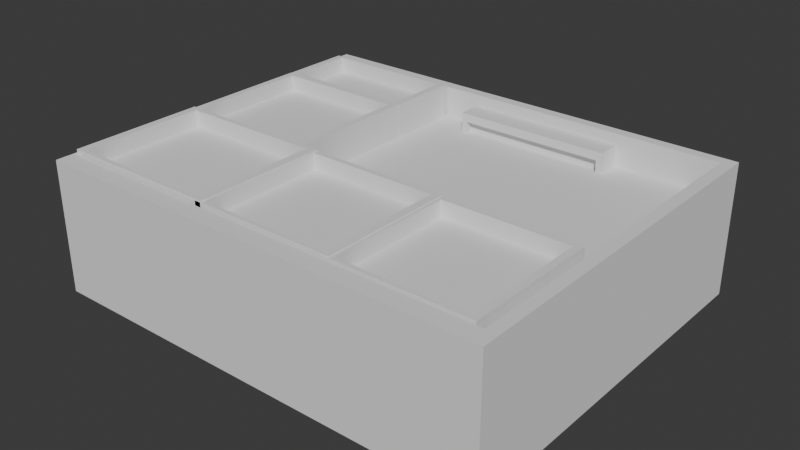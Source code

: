 # Source: house.blend  (saved by Blender 5.3.31; exported with 4.5.12 LTS)
import bpy
from mathutils import Matrix  # noqa: F401  (used for matrix-valued properties, if any)

bpy.ops.wm.read_factory_settings(use_empty=True)
scene = bpy.context.scene
scene.name = 'Scene'

# ---- collections
col_collection = bpy.data.collections.new('Collection'); scene.collection.children.link(col_collection)
col_boolean_cutters = bpy.data.collections.new('boolean_cutters'); scene.collection.children.link(col_boolean_cutters)
col_boolean_cutters.hide_render = True

# ---- world
world_world = bpy.data.worlds.new('World'); scene.world = world_world
world_world.use_nodes = True; world_world.node_tree.nodes.clear()
_N = world_world.node_tree.nodes; _L = world_world.node_tree.links
n0 = _N.new('ShaderNodeOutputWorld'); n0.name = 'World Output'; n0.location = (200, 100)
n1 = _N.new('ShaderNodeBackground'); n1.name = 'Background'; n1.location = (-200, 100)
n1.inputs[0].default_value = (0.05088, 0.05088, 0.05088, 1.0)
_L.new(n1.outputs[0], n0.inputs[0])
n0.is_active_output = True
world_world.color = (0.05088, 0.05088, 0.05088)
world_world.sun_shadow_jitter_overblur = 0.0

# ---- meshes
me_cube_002 = bpy.data.meshes.new('Cube.002')
me_cube_002.from_pydata([(-1.0, -1.0, -1.0), (-1.0, -1.0, 1.0), (-1.0, 6.586, -1.0), (-1.0, 6.586, 1.0), (1.0, -1.0, -1.0), (1.0, -1.0, 1.0), (1.0, 6.586, -1.0), (1.0, 6.586, 1.0)], [], [(0, 1, 3, 2), (2, 3, 7, 6), (6, 7, 5, 4), (4, 5, 1, 0), (2, 6, 4, 0), (7, 3, 1, 5)])
_uv = me_cube_002.uv_layers.new(name='UVMap')
_uv.uv.foreach_set('vector', [0.375, 0.0, 0.625, 0.0, 0.625, 0.25, 0.375, 0.25, 0.375, 0.25, 0.625, 0.25, 0.625, 0.5, 0.375, 0.5, 0.375, 0.5, 0.625, 0.5, 0.625, 0.75, 0.375, 0.75, 0.375, 0.75, 0.625, 0.75, 0.625, 1.0, 0.375, 1.0, 0.125, 0.5, 0.375, 0.5, 0.375, 0.75, 0.125, 0.75, 0.625, 0.5, 0.875, 0.5, 0.875, 0.75, 0.625, 0.75])
me_cube_002.update()
me_cube_003 = bpy.data.meshes.new('Cube.003')
me_cube_003.from_pydata([(-1.0, -1.0, -1.0), (-1.0, -1.0, 1.0), (-1.0, 6.586, -1.0), (-1.0, 6.586, 1.0), (1.0, -1.0, -1.0), (1.0, -1.0, 1.0), (1.0, 6.586, -1.0), (1.0, 6.586, 1.0)], [], [(0, 1, 3, 2), (2, 3, 7, 6), (6, 7, 5, 4), (4, 5, 1, 0), (2, 6, 4, 0), (7, 3, 1, 5)])
_uv = me_cube_003.uv_layers.new(name='UVMap')
_uv.uv.foreach_set('vector', [0.375, 0.0, 0.625, 0.0, 0.625, 0.25, 0.375, 0.25, 0.375, 0.25, 0.625, 0.25, 0.625, 0.5, 0.375, 0.5, 0.375, 0.5, 0.625, 0.5, 0.625, 0.75, 0.375, 0.75, 0.375, 0.75, 0.625, 0.75, 0.625, 1.0, 0.375, 1.0, 0.125, 0.5, 0.375, 0.5, 0.375, 0.75, 0.125, 0.75, 0.625, 0.5, 0.875, 0.5, 0.875, 0.75, 0.625, 0.75])
me_cube_003.update()
me_cube_001 = bpy.data.meshes.new('Cube.001')
me_cube_001.from_pydata([(-1.0, -1.0, -1.0), (-1.0, -1.0, 1.0), (-1.0, 6.586, -1.0), (-1.0, 6.586, 1.0), (1.0, -1.0, -1.0), (1.0, -1.0, 1.0), (1.0, 6.586, -1.0), (1.0, 6.586, 1.0)], [], [(0, 1, 3, 2), (2, 3, 7, 6), (6, 7, 5, 4), (4, 5, 1, 0), (2, 6, 4, 0), (7, 3, 1, 5)])
_uv = me_cube_001.uv_layers.new(name='UVMap')
_uv.uv.foreach_set('vector', [0.375, 0.0, 0.625, 0.0, 0.625, 0.25, 0.375, 0.25, 0.375, 0.25, 0.625, 0.25, 0.625, 0.5, 0.375, 0.5, 0.375, 0.5, 0.625, 0.5, 0.625, 0.75, 0.375, 0.75, 0.375, 0.75, 0.625, 0.75, 0.625, 1.0, 0.375, 1.0, 0.125, 0.5, 0.375, 0.5, 0.375, 0.75, 0.125, 0.75, 0.625, 0.5, 0.875, 0.5, 0.875, 0.75, 0.625, 0.75])
me_cube_001.update()
me_cube_004 = bpy.data.meshes.new('Cube.004')
me_cube_004.from_pydata([(-1.0, -1.0, -1.0), (-1.0, -1.0, 1.0), (-1.0, 6.586, -1.0), (-1.0, 6.586, 1.0), (1.0, -1.0, -1.0), (1.0, -1.0, 1.0), (1.0, 6.586, -1.0), (1.0, 6.586, 1.0)], [], [(0, 1, 3, 2), (2, 3, 7, 6), (6, 7, 5, 4), (4, 5, 1, 0), (2, 6, 4, 0), (7, 3, 1, 5)])
_uv = me_cube_004.uv_layers.new(name='UVMap')
_uv.uv.foreach_set('vector', [0.375, 0.0, 0.625, 0.0, 0.625, 0.25, 0.375, 0.25, 0.375, 0.25, 0.625, 0.25, 0.625, 0.5, 0.375, 0.5, 0.375, 0.5, 0.625, 0.5, 0.625, 0.75, 0.375, 0.75, 0.375, 0.75, 0.625, 0.75, 0.625, 1.0, 0.375, 1.0, 0.125, 0.5, 0.375, 0.5, 0.375, 0.75, 0.125, 0.75, 0.625, 0.5, 0.875, 0.5, 0.875, 0.75, 0.625, 0.75])
me_cube_004.update()
me_cube_006 = bpy.data.meshes.new('Cube.006')
me_cube_006.from_pydata([(-3.176, -1.0, -1.0), (-3.176, -1.0, 1.0), (-3.176, 1.0, -1.0), (-3.176, 1.0, 1.0), (1.0, -1.0, -1.0), (1.0, -1.0, 1.0), (1.0, 1.0, -1.0), (1.0, 1.0, 1.0)], [], [(0, 1, 3, 2), (2, 3, 7, 6), (6, 7, 5, 4), (4, 5, 1, 0), (2, 6, 4, 0), (7, 3, 1, 5)])
_uv = me_cube_006.uv_layers.new(name='UVMap')
_uv.uv.foreach_set('vector', [0.375, 0.0, 0.625, 0.0, 0.625, 0.25, 0.375, 0.25, 0.375, 0.25, 0.625, 0.25, 0.625, 0.5, 0.375, 0.5, 0.375, 0.5, 0.625, 0.5, 0.625, 0.75, 0.375, 0.75, 0.375, 0.75, 0.625, 0.75, 0.625, 1.0, 0.375, 1.0, 0.125, 0.5, 0.375, 0.5, 0.375, 0.75, 0.125, 0.75, 0.625, 0.5, 0.875, 0.5, 0.875, 0.75, 0.625, 0.75])
me_cube_006.update()
me_cube_007 = bpy.data.meshes.new('Cube.007')
me_cube_007.from_pydata([(-1.0, -1.0, -1.0), (-1.0, -1.0, 1.0), (-1.0, 6.586, -1.0), (-1.0, 6.586, 1.0), (1.0, -1.0, -1.0), (1.0, -1.0, 1.0), (1.0, 6.586, -1.0), (1.0, 6.586, 1.0)], [], [(0, 1, 3, 2), (2, 3, 7, 6), (6, 7, 5, 4), (4, 5, 1, 0), (2, 6, 4, 0), (7, 3, 1, 5)])
_uv = me_cube_007.uv_layers.new(name='UVMap')
_uv.uv.foreach_set('vector', [0.375, 0.0, 0.625, 0.0, 0.625, 0.25, 0.375, 0.25, 0.375, 0.25, 0.625, 0.25, 0.625, 0.5, 0.375, 0.5, 0.375, 0.5, 0.625, 0.5, 0.625, 0.75, 0.375, 0.75, 0.375, 0.75, 0.625, 0.75, 0.625, 1.0, 0.375, 1.0, 0.125, 0.5, 0.375, 0.5, 0.375, 0.75, 0.125, 0.75, 0.625, 0.5, 0.875, 0.5, 0.875, 0.75, 0.625, 0.75])
me_cube_007.update()
me_cube_008 = bpy.data.meshes.new('Cube.008')
me_cube_008.from_pydata([(-1.0, -1.0, -1.0), (-1.0, -1.0, 1.0), (-1.0, 6.586, -1.0), (-1.0, 6.586, 1.0), (1.0, -1.0, -1.0), (1.0, -1.0, 1.0), (1.0, 6.586, -1.0), (1.0, 6.586, 1.0)], [], [(0, 1, 3, 2), (2, 3, 7, 6), (6, 7, 5, 4), (4, 5, 1, 0), (2, 6, 4, 0), (7, 3, 1, 5)])
_uv = me_cube_008.uv_layers.new(name='UVMap')
_uv.uv.foreach_set('vector', [0.375, 0.0, 0.625, 0.0, 0.625, 0.25, 0.375, 0.25, 0.375, 0.25, 0.625, 0.25, 0.625, 0.5, 0.375, 0.5, 0.375, 0.5, 0.625, 0.5, 0.625, 0.75, 0.375, 0.75, 0.375, 0.75, 0.625, 0.75, 0.625, 1.0, 0.375, 1.0, 0.125, 0.5, 0.375, 0.5, 0.375, 0.75, 0.125, 0.75, 0.625, 0.5, 0.875, 0.5, 0.875, 0.75, 0.625, 0.75])
me_cube_008.update()
me_cube = bpy.data.meshes.new('Cube')
me_cube.from_pydata([(-0.9632, -0.9665, 0.5144), (-0.9632, 0.9415, 0.5144), (0.9481, -0.9665, 0.5144), (0.9481, 0.9415, 0.5144), (-1.0, -1.066, -1.0), (-1.0, -1.066, 1.0), (-1.0, 1.0, -1.0), (-1.0, 1.0, 1.0), (1.0, -1.066, -1.0), (1.0, -1.066, 1.0), (1.0, 1.0, -1.0), (1.0, 1.0, 1.0), (-0.9632, 0.9415, 1.0), (0.9481, 0.9415, 1.0), (0.9481, -0.9665, 1.0), (-0.9632, -0.9665, 1.0)], [], [(0, 1, 12, 15), (1, 3, 13, 12), (3, 2, 14, 13), (2, 0, 15, 14), (1, 0, 2, 3), (4, 5, 7, 6), (6, 7, 11, 10), (10, 11, 9, 8), (8, 9, 5, 4), (6, 10, 8, 4), (11, 13, 14, 15, 5, 9), (5, 15, 12, 13, 11, 7)])
_uv = me_cube.uv_layers.new(name='UVMap')
_uv.uv.foreach_set('vector', [0.375, 0.0, 0.375, 0.25, 0.4357, 0.25, 0.4357, 0.0, 0.375, 0.25, 0.375, 0.5, 0.4357, 0.5, 0.4357, 0.25, 0.375, 0.5, 0.375, 0.75, 0.4357, 0.75, 0.4357, 0.5, 0.375, 0.75, 0.375, 1.0, 0.4357, 1.0, 0.4357, 0.75, 0.125, 0.5, 0.125, 0.75, 0.375, 0.75, 0.375, 0.5, 0.375, 0.0, 0.625, 0.0, 0.625, 0.25, 0.375, 0.25, 0.375, 0.25, 0.625, 0.25, 0.625, 0.5, 0.375, 0.5, 0.375, 0.5, 0.625, 0.5, 0.625, 0.75, 0.375, 0.75, 0.375, 0.75, 0.625, 0.75, 0.625, 1.0, 0.375, 1.0, 0.125, 0.5, 0.375, 0.5, 0.375, 0.75, 0.125, 0.75, 0.625, 0.5, 0.6315, 0.5071, 0.6315, 0.738, 0.8704, 0.738, 0.875, 0.75, 0.625, 0.75, 0.875, 0.75, 0.8704, 0.738, 0.8704, 0.5071, 0.6315, 0.5071, 0.625, 0.5, 0.875, 0.5])
me_cube.update()
me_cube_009 = bpy.data.meshes.new('Cube.009')
me_cube_009.from_pydata([(-1.0, -1.0, -1.0), (-1.0, -1.0, 1.0), (-1.0, 6.586, -1.0), (-1.0, 6.586, 1.0), (1.0, -1.0, -1.0), (1.0, -1.0, 1.0), (1.0, 6.586, -1.0), (1.0, 6.586, 1.0)], [], [(0, 1, 3, 2), (2, 3, 7, 6), (6, 7, 5, 4), (4, 5, 1, 0), (2, 6, 4, 0), (7, 3, 1, 5)])
_uv = me_cube_009.uv_layers.new(name='UVMap')
_uv.uv.foreach_set('vector', [0.375, 0.0, 0.625, 0.0, 0.625, 0.25, 0.375, 0.25, 0.375, 0.25, 0.625, 0.25, 0.625, 0.5, 0.375, 0.5, 0.375, 0.5, 0.625, 0.5, 0.625, 0.75, 0.375, 0.75, 0.375, 0.75, 0.625, 0.75, 0.625, 1.0, 0.375, 1.0, 0.125, 0.5, 0.375, 0.5, 0.375, 0.75, 0.125, 0.75, 0.625, 0.5, 0.875, 0.5, 0.875, 0.75, 0.625, 0.75])
me_cube_009.update()
me_cube_010 = bpy.data.meshes.new('Cube.010')
me_cube_010.from_pydata([(-1.0, -1.0, -1.0), (-1.0, -1.0, 1.0), (-1.0, 6.586, -1.0), (-1.0, 6.586, 1.0), (1.0, -1.0, -1.0), (1.0, -1.0, 1.0), (1.0, 6.586, -1.0), (1.0, 6.586, 1.0)], [], [(0, 1, 3, 2), (2, 3, 7, 6), (6, 7, 5, 4), (4, 5, 1, 0), (2, 6, 4, 0), (7, 3, 1, 5)])
_uv = me_cube_010.uv_layers.new(name='UVMap')
_uv.uv.foreach_set('vector', [0.375, 0.0, 0.625, 0.0, 0.625, 0.25, 0.375, 0.25, 0.375, 0.25, 0.625, 0.25, 0.625, 0.5, 0.375, 0.5, 0.375, 0.5, 0.625, 0.5, 0.625, 0.75, 0.375, 0.75, 0.375, 0.75, 0.625, 0.75, 0.625, 1.0, 0.375, 1.0, 0.125, 0.5, 0.375, 0.5, 0.375, 0.75, 0.125, 0.75, 0.625, 0.5, 0.875, 0.5, 0.875, 0.75, 0.625, 0.75])
me_cube_010.update()
me_cube_011 = bpy.data.meshes.new('Cube.011')
me_cube_011.from_pydata([(-1.0, -1.0, -1.0), (-1.0, -1.0, 1.0), (-1.0, 6.586, -1.0), (-1.0, 6.586, 1.0), (1.0, -1.0, -1.0), (1.0, -1.0, 1.0), (1.0, 6.586, -1.0), (1.0, 6.586, 1.0)], [], [(0, 1, 3, 2), (2, 3, 7, 6), (6, 7, 5, 4), (4, 5, 1, 0), (2, 6, 4, 0), (7, 3, 1, 5)])
_uv = me_cube_011.uv_layers.new(name='UVMap')
_uv.uv.foreach_set('vector', [0.375, 0.0, 0.625, 0.0, 0.625, 0.25, 0.375, 0.25, 0.375, 0.25, 0.625, 0.25, 0.625, 0.5, 0.375, 0.5, 0.375, 0.5, 0.625, 0.5, 0.625, 0.75, 0.375, 0.75, 0.375, 0.75, 0.625, 0.75, 0.625, 1.0, 0.375, 1.0, 0.125, 0.5, 0.375, 0.5, 0.375, 0.75, 0.125, 0.75, 0.625, 0.5, 0.875, 0.5, 0.875, 0.75, 0.625, 0.75])
me_cube_011.update()
me_cube_012 = bpy.data.meshes.new('Cube.012')
me_cube_012.from_pydata([(-1.0, -1.0, -1.0), (-1.0, -1.0, 1.0), (-1.0, 6.586, -1.0), (-1.0, 6.586, 1.0), (1.0, -1.0, -1.0), (1.0, -1.0, 1.0), (1.0, 6.586, -1.0), (1.0, 6.586, 1.0)], [], [(0, 1, 3, 2), (2, 3, 7, 6), (6, 7, 5, 4), (4, 5, 1, 0), (2, 6, 4, 0), (7, 3, 1, 5)])
_uv = me_cube_012.uv_layers.new(name='UVMap')
_uv.uv.foreach_set('vector', [0.375, 0.0, 0.625, 0.0, 0.625, 0.25, 0.375, 0.25, 0.375, 0.25, 0.625, 0.25, 0.625, 0.5, 0.375, 0.5, 0.375, 0.5, 0.625, 0.5, 0.625, 0.75, 0.375, 0.75, 0.375, 0.75, 0.625, 0.75, 0.625, 1.0, 0.375, 1.0, 0.125, 0.5, 0.375, 0.5, 0.375, 0.75, 0.125, 0.75, 0.625, 0.5, 0.875, 0.5, 0.875, 0.75, 0.625, 0.75])
me_cube_012.update()
me_cube_013 = bpy.data.meshes.new('Cube.013')
me_cube_013.from_pydata([(-1.0, -1.0, -1.0), (-1.0, -1.0, 1.0), (-1.0, 1.0, -1.0), (-1.0, 1.0, 1.0), (1.0, -1.0, -1.0), (1.0, -1.0, 1.0), (1.0, 1.0, -1.0), (1.0, 1.0, 1.0)], [], [(0, 1, 3, 2), (2, 3, 7, 6), (6, 7, 5, 4), (4, 5, 1, 0), (2, 6, 4, 0), (7, 3, 1, 5)])
_uv = me_cube_013.uv_layers.new(name='UVMap')
_uv.uv.foreach_set('vector', [0.375, 0.0, 0.625, 0.0, 0.625, 0.25, 0.375, 0.25, 0.375, 0.25, 0.625, 0.25, 0.625, 0.5, 0.375, 0.5, 0.375, 0.5, 0.625, 0.5, 0.625, 0.75, 0.375, 0.75, 0.375, 0.75, 0.625, 0.75, 0.625, 1.0, 0.375, 1.0, 0.125, 0.5, 0.375, 0.5, 0.375, 0.75, 0.125, 0.75, 0.625, 0.5, 0.875, 0.5, 0.875, 0.75, 0.625, 0.75])
me_cube_013.update()
me_cube_014 = bpy.data.meshes.new('Cube.014')
me_cube_014.from_pydata([(-1.0, -1.0, -1.0), (-1.0, -1.0, 1.0), (-1.0, 1.0, -1.0), (-1.0, 1.0, 1.0), (1.0, -1.0, -1.0), (1.0, -1.0, 1.0), (1.0, 1.0, -1.0), (1.0, 1.0, 1.0)], [], [(0, 1, 3, 2), (2, 3, 7, 6), (6, 7, 5, 4), (4, 5, 1, 0), (2, 6, 4, 0), (7, 3, 1, 5)])
_uv = me_cube_014.uv_layers.new(name='UVMap')
_uv.uv.foreach_set('vector', [0.375, 0.0, 0.625, 0.0, 0.625, 0.25, 0.375, 0.25, 0.375, 0.25, 0.625, 0.25, 0.625, 0.5, 0.375, 0.5, 0.375, 0.5, 0.625, 0.5, 0.625, 0.75, 0.375, 0.75, 0.375, 0.75, 0.625, 0.75, 0.625, 1.0, 0.375, 1.0, 0.125, 0.5, 0.375, 0.5, 0.375, 0.75, 0.125, 0.75, 0.625, 0.5, 0.875, 0.5, 0.875, 0.75, 0.625, 0.75])
me_cube_014.update()

# ---- objects
ob_cube_002 = bpy.data.objects.new('Cube.002', me_cube_002)
ob_cube_003 = bpy.data.objects.new('Cube.003', me_cube_003)
ob_cube_001 = bpy.data.objects.new('Cube.001', me_cube_001)
ob_cube_004 = bpy.data.objects.new('Cube.004', me_cube_004)
ob_cube_006 = bpy.data.objects.new('Cube.006', me_cube_006)
ob_cube_007 = bpy.data.objects.new('Cube.007', me_cube_007)
ob_cube_008 = bpy.data.objects.new('Cube.008', me_cube_008)
ob_cube = bpy.data.objects.new('Cube', me_cube)
ob_cube_009 = bpy.data.objects.new('Cube.009', me_cube_009)
ob_cube_010 = bpy.data.objects.new('Cube.010', me_cube_010)
ob_cube_011 = bpy.data.objects.new('Cube.011', me_cube_011)
ob_cube_012 = bpy.data.objects.new('Cube.012', me_cube_012)
ob_cube_005 = bpy.data.objects.new('Cube.005', me_cube_013)
ob_cube_013 = bpy.data.objects.new('Cube.013', me_cube_014)

# ---- transforms, parenting, visibility, modifiers, constraints
ob_cube_002.location = (1.198, -39.65, 1.54)
ob_cube_002.scale = (28.91, 7.479, 15.62)
_m = ob_cube_002.modifiers.new('boolean_Cube.003', 'BOOLEAN')
_m.object = ob_cube_003
_m.solver = 'FAST'
ob_cube_003.parent = ob_cube_002
ob_cube_003.matrix_parent_inverse = Matrix(((0.04495, -0.0, 0.0, -0.989), (-0.0, 0.1337, -0.0, 5.502), (0.0, -0.0, 1.0, -1.54), (-0.0, 0.0, -0.0, 1.0)))
ob_cube_003.location = (22.0, -39.9, 3.121)
ob_cube_003.scale = (20.0, 6.949, 1.0)
ob_cube_003.hide_render = True
ob_cube_003.hide_probe_volume = True
ob_cube_003.hide_probe_sphere = True
ob_cube_003.hide_probe_plane = True
ob_cube_003.visible_camera = False
ob_cube_003.visible_diffuse = False
ob_cube_003.visible_glossy = False
ob_cube_003.visible_transmission = False
ob_cube_003.visible_volume_scatter = False
ob_cube_003.visible_shadow = False
ob_cube_003.display_type = 'BOUNDS'
ob_cube_003.lineart.usage = 'EXCLUDE'
ob_cube_001.parent = ob_cube_004
ob_cube_001.matrix_parent_inverse = Matrix(((0.04495, -0.0, 0.0, -0.989), (-0.0, 0.1337, -0.0, 5.502), (0.0, -0.0, 1.0, -1.54), (-0.0, 0.0, -0.0, 1.0)))
ob_cube_001.location = (22.0, -39.9, 3.121)
ob_cube_001.scale = (20.0, 6.949, 1.0)
ob_cube_001.hide_render = True
ob_cube_001.hide_probe_volume = True
ob_cube_001.hide_probe_sphere = True
ob_cube_001.hide_probe_plane = True
ob_cube_001.visible_camera = False
ob_cube_001.visible_diffuse = False
ob_cube_001.visible_glossy = False
ob_cube_001.visible_transmission = False
ob_cube_001.visible_volume_scatter = False
ob_cube_001.visible_shadow = False
ob_cube_001.display_type = 'BOUNDS'
ob_cube_001.lineart.usage = 'EXCLUDE'
ob_cube_004.location = (-56.85, -39.24, 1.54)
ob_cube_004.scale = (30.59, 7.479, 16.01)
_m = ob_cube_004.modifiers.new('boolean_Cube.003', 'BOOLEAN')
_m.object = ob_cube_001
_m.solver = 'FAST'
ob_cube_006.location = (-5.029, 0.6688, -0.207)
ob_cube_006.scale = (40.51, 45.52, 2.147)
ob_cube_006.hide_render = True
ob_cube_006.hide_probe_volume = True
ob_cube_006.hide_probe_sphere = True
ob_cube_006.hide_probe_plane = True
ob_cube_006.visible_camera = False
ob_cube_006.visible_diffuse = False
ob_cube_006.visible_glossy = False
ob_cube_006.visible_transmission = False
ob_cube_006.visible_volume_scatter = False
ob_cube_006.visible_shadow = False
ob_cube_006.display_type = 'BOUNDS'
ob_cube_006.lineart.usage = 'EXCLUDE'
ob_cube_007.location = (-118.9, -39.24, 1.54)
ob_cube_007.scale = (34.08, 7.479, 16.65)
_m = ob_cube_007.modifiers.new('boolean_Cube.003', 'BOOLEAN')
_m.object = ob_cube_008
_m.solver = 'FAST'
ob_cube_008.parent = ob_cube_007
ob_cube_008.matrix_parent_inverse = Matrix(((0.04495, -0.0, 0.0, -0.989), (-0.0, 0.1337, -0.0, 5.502), (0.0, -0.0, 1.0, -1.54), (-0.0, 0.0, -0.0, 1.0)))
ob_cube_008.location = (22.0, -39.9, 3.121)
ob_cube_008.scale = (20.0, 6.949, 1.0)
ob_cube_008.hide_render = True
ob_cube_008.hide_probe_volume = True
ob_cube_008.hide_probe_sphere = True
ob_cube_008.hide_probe_plane = True
ob_cube_008.visible_camera = False
ob_cube_008.visible_diffuse = False
ob_cube_008.visible_glossy = False
ob_cube_008.visible_transmission = False
ob_cube_008.visible_volume_scatter = False
ob_cube_008.visible_shadow = False
ob_cube_008.display_type = 'BOUNDS'
ob_cube_008.lineart.usage = 'EXCLUDE'
ob_cube.location = (-57.65, 25.82, -11.12)
ob_cube.scale = (96.19, 76.25, 27.67)
ob_cube_009.location = (-122.8, 16.19, 1.54)
ob_cube_009.scale = (30.59, 7.479, 16.01)
_m = ob_cube_009.modifiers.new('boolean_Cube.003', 'BOOLEAN')
_m.object = ob_cube_010
_m.solver = 'FAST'
ob_cube_010.parent = ob_cube_009
ob_cube_010.matrix_parent_inverse = Matrix(((0.04495, -0.0, 0.0, -0.989), (-0.0, 0.1337, -0.0, 5.502), (0.0, -0.0, 1.0, -1.54), (-0.0, 0.0, -0.0, 1.0)))
ob_cube_010.location = (22.0, -39.9, 3.121)
ob_cube_010.scale = (20.0, 6.949, 1.0)
ob_cube_010.hide_render = True
ob_cube_010.hide_probe_volume = True
ob_cube_010.hide_probe_sphere = True
ob_cube_010.hide_probe_plane = True
ob_cube_010.visible_camera = False
ob_cube_010.visible_diffuse = False
ob_cube_010.visible_glossy = False
ob_cube_010.visible_transmission = False
ob_cube_010.visible_volume_scatter = False
ob_cube_010.visible_shadow = False
ob_cube_010.display_type = 'BOUNDS'
ob_cube_010.lineart.usage = 'EXCLUDE'
ob_cube_011.parent = ob_cube_012
ob_cube_011.matrix_parent_inverse = Matrix(((0.04495, -0.0, 0.0, -0.989), (-0.0, 0.1337, -0.0, 5.502), (0.0, -0.0, 1.0, -1.54), (-0.0, 0.0, -0.0, 1.0)))
ob_cube_011.location = (22.0, -39.9, 3.121)
ob_cube_011.scale = (20.0, 6.949, 1.0)
ob_cube_011.hide_render = True
ob_cube_011.hide_probe_volume = True
ob_cube_011.hide_probe_sphere = True
ob_cube_011.hide_probe_plane = True
ob_cube_011.visible_camera = False
ob_cube_011.visible_diffuse = False
ob_cube_011.visible_glossy = False
ob_cube_011.visible_transmission = False
ob_cube_011.visible_volume_scatter = False
ob_cube_011.visible_shadow = False
ob_cube_011.display_type = 'BOUNDS'
ob_cube_011.lineart.usage = 'EXCLUDE'
ob_cube_012.location = (-122.6, 69.74, 1.54)
ob_cube_012.scale = (30.59, 4.022, 16.01)
_m = ob_cube_012.modifiers.new('boolean_Cube.003', 'BOOLEAN')
_m.object = ob_cube_011
_m.solver = 'FAST'
ob_cube_005.location = (-42.3, 96.39, 2.915)
ob_cube_005.scale = (33.15, 9.462, 8.96)
_m = ob_cube_005.modifiers.new('boolean_Cube.013', 'BOOLEAN')
_m.object = ob_cube_013
_m.solver = 'FAST'
ob_cube_013.parent = ob_cube_005
ob_cube_013.matrix_parent_inverse = Matrix(((0.03017, -0.0, 0.0, 1.276), (-0.0, 0.1057, -0.0, -10.19), (0.0, -0.0, 0.1116, -0.3253), (-0.0, 0.0, -0.0, 1.0)))
ob_cube_013.location = (-42.3, 85.87, 2.915)
ob_cube_013.scale = (30.88, 4.216, 5.417)
ob_cube_013.hide_render = True
ob_cube_013.hide_probe_volume = True
ob_cube_013.hide_probe_sphere = True
ob_cube_013.hide_probe_plane = True
ob_cube_013.visible_camera = False
ob_cube_013.visible_diffuse = False
ob_cube_013.visible_glossy = False
ob_cube_013.visible_transmission = False
ob_cube_013.visible_volume_scatter = False
ob_cube_013.visible_shadow = False
ob_cube_013.display_type = 'BOUNDS'
ob_cube_013.lineart.usage = 'EXCLUDE'

# ---- collection membership
col_collection.objects.link(ob_cube_002)
col_collection.objects.link(ob_cube_003)
col_collection.objects.link(ob_cube_001)
col_collection.objects.link(ob_cube_004)
col_collection.objects.link(ob_cube_006)
col_collection.objects.link(ob_cube_007)
col_collection.objects.link(ob_cube_008)
col_collection.objects.link(ob_cube)
col_collection.objects.link(ob_cube_009)
col_collection.objects.link(ob_cube_010)
col_collection.objects.link(ob_cube_011)
col_collection.objects.link(ob_cube_012)
col_collection.objects.link(ob_cube_005)
col_collection.objects.link(ob_cube_013)
col_boolean_cutters.objects.link(ob_cube_003)
col_boolean_cutters.objects.link(ob_cube_006)
col_boolean_cutters.objects.link(ob_cube_013)

# ---- scene / render settings (as saved in the file)
scene.frame_start = 1; scene.frame_end = 250; scene.frame_set(1)
scene.render.engine = 'BLENDER_EEVEE_NEXT'
scene.render.bake_bias = 0.0
scene.render.bake_samples = 0
scene.render.compositor_device = 'GPU'
scene.eevee.use_volume_custom_range = False
scene.eevee.fast_gi_thickness_near = 0.1
scene.eevee.fast_gi_thickness_far = 0.0
scene.eevee.ray_tracing_options.screen_trace_thickness = 0.1
bpy.context.view_layer.update()

# ---- added for rendering (the .blend has no active camera and no usable light): camera, sun
cam_auto = bpy.data.cameras.new('AutoCamera')
cam_auto.lens = 50.0
cam_auto.sensor_width = 36.0
cam_auto.clip_end = 4179.94
ob_auto_camera = bpy.data.objects.new('AutoCamera', cam_auto)
scene.collection.objects.link(ob_auto_camera)
ob_auto_camera.location = (180.525, -260.6, 180.241)
ob_auto_camera.rotation_euler = (1.09748, -7.21219e-08, 0.694738)
scene.camera = ob_auto_camera
light_auto_sun = bpy.data.lights.new('AutoSun', 'SUN')
light_auto_sun.energy = 3.0
light_auto_sun.angle = 0.0523599
ob_auto_sun = bpy.data.objects.new('AutoSun', light_auto_sun)
scene.collection.objects.link(ob_auto_sun)
ob_auto_sun.rotation_euler = (0.872665, 0.174533, 0.523599)
bpy.context.view_layer.update()

